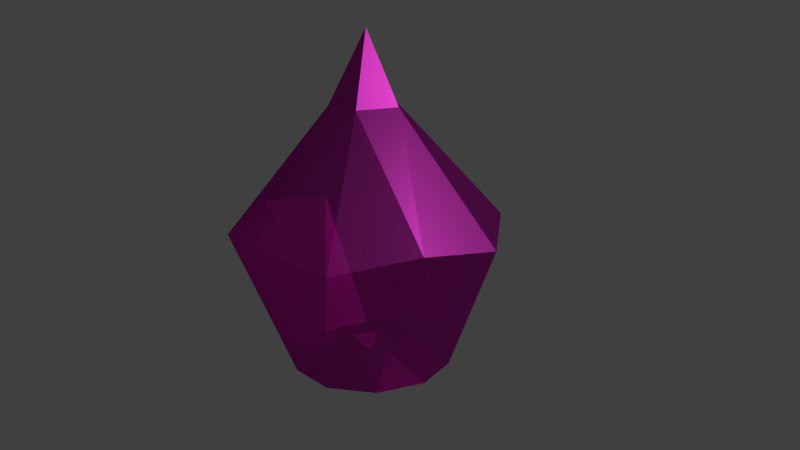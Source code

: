 # Source: Crystal.blend  (saved by Blender 2.72.0; exported with 4.5.12 LTS)
import bpy
from mathutils import Matrix  # noqa: F401  (used for matrix-valued properties, if any)

bpy.ops.wm.read_factory_settings(use_empty=True)
scene = bpy.context.scene
scene.name = 'Scene'

# ---- collections
col_collection_1 = bpy.data.collections.new('Collection 1'); scene.collection.children.link(col_collection_1)

# ---- materials (node trees are filled in below, after node groups)
mat_material_002 = bpy.data.materials.new('Material.002')
mat_material_002.alpha_threshold = 0.0
mat_material_002.roughness = 0.5
mat_material_001 = bpy.data.materials.new('Material.001')
mat_material_001.alpha_threshold = 0.0
mat_material_001.roughness = 0.5

# ---- material node trees
mat_material_002.use_nodes = True; mat_material_002.node_tree.nodes.clear()
_N = mat_material_002.node_tree.nodes; _L = mat_material_002.node_tree.links
n0 = _N.new('ShaderNodeOutputMaterial'); n0.name = 'Material Output'; n0.location = (300, 300)
n1 = _N.new('ShaderNodeEmission'); n1.name = 'Emission'; n1.location = (110, 300)
n1.inputs[0].default_value = (0.8, 0.8, 0.8, 1.0)
n1.inputs[1].default_value = 10.0
_L.new(n1.outputs[0], n0.inputs[0])
n0.is_active_output = True
mat_material_001.use_nodes = True; mat_material_001.node_tree.nodes.clear()
_N = mat_material_001.node_tree.nodes; _L = mat_material_001.node_tree.links
n0 = _N.new('ShaderNodeOutputMaterial'); n0.name = 'Material Output'; n0.location = (300, 300)
n1 = _N.new('ShaderNodeMixShader'); n1.name = 'Mix Shader'; n1.location = (110, 300)
n2 = _N.new('ShaderNodeBsdfAnisotropic'); n2.name = 'Glossy BSDF'; n2.location = (-90, 300)
n2.distribution = 'GGX'
n2.inputs[0].default_value = (0.7991, 0.05781, 0.6514, 1.0)
n2.inputs[1].default_value = 0.4472
n3 = _N.new('ShaderNodeBsdfTransparent'); n3.name = 'Transparent BSDF'; n3.location = (-80, 300)
n3.inputs[0].default_value = (0.8, 0.05849, 0.6535, 1.0)
_L.new(n1.outputs[0], n0.inputs[0])
_L.new(n2.outputs[0], n1.inputs[2])
_L.new(n3.outputs[0], n1.inputs[1])
n0.is_active_output = True

# ---- world
world_world = bpy.data.worlds.new('World'); scene.world = world_world
world_world.color = (0.05088, 0.05088, 0.05088)
world_world.use_sun_shadow = False
world_world.sun_shadow_jitter_overblur = 0.0
world_world.cycles.sampling_method = 'MANUAL'
world_world.cycles.sample_map_resolution = 256

# ---- cameras
cam_camera = bpy.data.cameras.new('Camera')
cam_camera.clip_end = 100.0
cam_camera.lens = 35.0
cam_camera.sensor_width = 32.0
cam_camera.sensor_height = 18.0
cam_camera.ortho_scale = 7.314
cam_camera.dof.focus_distance = 0.0

# ---- lights
light_lamp = bpy.data.lights.new('Lamp', 'POINT')
light_lamp.transmission_factor = 0.0
light_lamp.cutoff_distance = 30.0
light_lamp.energy = 100.0
light_lamp.shadow_buffer_clip_start = 1.001
light_lamp.shadow_soft_size = 0.1
light_lamp.shadow_maximum_resolution = 0.006
light_lamp.use_absolute_resolution = True
light_lamp.cycles.use_multiple_importance_sampling = False

# ---- meshes
me_plane = bpy.data.meshes.new('Plane')
me_plane.from_pydata([(-1.0, -1.0, 0.0), (1.0, -1.0, 0.0), (-1.0, 1.0, 0.0), (1.0, 1.0, 0.0)], [], [(0, 1, 3, 2)])
me_plane.materials.append(mat_material_002)
me_plane.use_remesh_preserve_volume = False
me_plane.use_remesh_preserve_attributes = False
me_plane.use_mirror_vertex_groups = False
me_plane.update()
me_icosphere = bpy.data.meshes.new('Icosphere')
me_icosphere.from_pydata([(6.862e-09, 6.694e-09, 0.02544), (0.2275, -0.1653, 0.1784), (-0.08689, -0.2674, 0.1784), (-0.2812, 8.173e-09, 0.1784), (-0.08689, 0.2674, 0.1784), (0.2275, 0.1653, 0.1784), (0.305, -0.9387, 0.9859), (-0.7985, -0.5801, 0.9859), (-0.7985, 0.5801, 0.9859), (0.305, 0.9387, 0.9859), (0.987, 1.525e-08, 0.9859), (-0.05107, -0.1572, 0.1368), (0.1337, -0.09714, 0.1368), (0.08264, -0.2543, 0.1537), (0.2674, 8.173e-09, 0.1537), (0.1337, 0.09714, 0.1368), (-0.1653, 8.173e-09, 0.1368), (-0.2163, -0.1572, 0.1537), (-0.05107, 0.1572, 0.1368), (-0.2163, 0.1572, 0.1537), (0.08264, 0.2543, 0.1537), (0.5453, -0.1772, 0.003716), (0.5453, 0.1772, 0.003716), (8.001e-09, -0.5734, 0.003716), (0.337, -0.4639, 0.003716), (-0.5453, -0.1772, 0.003716), (-0.337, -0.4639, 0.007293), (-0.337, 0.4639, 0.003716), (-0.5453, 0.1772, 0.003716), (0.337, 0.4639, 0.003716), (8.001e-09, 0.5734, 0.003716), (0.7594, -0.5517, 1.073), (-0.2901, -0.8927, 1.073), (-0.9387, 1.525e-08, 1.073), (-0.2901, 0.8927, 1.073), (0.7594, 0.5517, 1.073), (0.07958, -0.2449, 1.871), (0.2575, -1.52e-09, 1.871), (-0.2083, -0.1514, 1.871), (-0.2083, 0.1514, 1.871), (0.07958, 0.2449, 1.871), (0.009357, 0.0, 2.383), (0.07958, -0.2449, 1.871), (0.2575, -1.52e-09, 1.871), (-0.2083, -0.1514, 1.871), (-0.2083, 0.1514, 1.871), (0.07958, 0.2449, 1.871)], [], [(0, 12, 11), (1, 12, 14), (0, 11, 16), (0, 16, 18), (0, 18, 15), (1, 14, 21), (2, 13, 23), (3, 17, 25), (4, 19, 27), (5, 20, 29), (1, 21, 24), (2, 23, 26), (3, 25, 28), (4, 27, 30), (5, 29, 22), (6, 31, 36), (7, 32, 38), (8, 33, 39), (9, 34, 40), (10, 35, 37), (11, 13, 2), (11, 12, 13), (12, 1, 13), (14, 15, 5), (14, 12, 15), (12, 0, 15), (16, 17, 3), (16, 11, 17), (11, 2, 17), (18, 19, 4), (18, 16, 19), (16, 3, 19), (15, 20, 5), (15, 18, 20), (18, 4, 20), (21, 22, 10), (21, 14, 22), (14, 5, 22), (23, 24, 6), (23, 13, 24), (13, 1, 24), (25, 26, 7), (25, 17, 26), (17, 2, 26), (27, 28, 8), (27, 19, 28), (19, 3, 28), (29, 30, 9), (29, 20, 30), (20, 4, 30), (24, 31, 6), (24, 21, 31), (21, 10, 31), (26, 32, 7), (26, 23, 32), (23, 6, 32), (28, 33, 8), (28, 25, 33), (25, 7, 33), (30, 34, 9), (30, 27, 34), (27, 8, 34), (22, 35, 10), (22, 29, 35), (29, 9, 35), (36, 37, 43, 42), (36, 31, 37), (31, 10, 37), (38, 36, 42, 44), (38, 32, 36), (32, 6, 36), (39, 38, 44, 45), (39, 33, 38), (33, 7, 38), (40, 39, 45, 46), (40, 34, 39), (34, 8, 39), (37, 40, 46, 43), (37, 35, 40), (35, 9, 40), (42, 43, 41), (44, 42, 41), (45, 44, 41), (46, 45, 41), (43, 46, 41)])
me_icosphere.materials.append(mat_material_001)
me_icosphere.use_remesh_preserve_volume = False
me_icosphere.use_remesh_preserve_attributes = False
me_icosphere.use_mirror_vertex_groups = False
me_icosphere.update()

# ---- objects
ob_plane = bpy.data.objects.new('Plane', me_plane)
ob_icosphere = bpy.data.objects.new('Icosphere', me_icosphere)
ob_lamp = bpy.data.objects.new('Lamp', light_lamp)
ob_camera = bpy.data.objects.new('Camera', cam_camera)

# ---- transforms, parenting, visibility, modifiers, constraints
ob_plane.location = (4.58, 0.0, 4.187)
ob_plane.rotation_euler = (0.0, 0.7854, 0.0)
ob_plane.lineart.crease_threshold = 0.0
ob_icosphere.location = (0.0, 0.0, 0.0)
ob_icosphere.lineart.crease_threshold = 0.0
ob_lamp.location = (4.076, 1.005, 5.904)
ob_lamp.rotation_euler = (0.6503, 0.05522, 1.866)
ob_lamp.lock_rotations_4d = False
ob_lamp.empty_display_type = 'ARROWS'
ob_lamp.color = (0.0, 0.0, 0.0, 0.0)
ob_lamp.lineart.crease_threshold = 0.0
ob_camera.location = (3.249, -4.915, 2.841)
ob_camera.rotation_euler = (1.27, 0.01149, 0.5436)
ob_camera.lock_rotations_4d = False
ob_camera.empty_display_type = 'ARROWS'
ob_camera.color = (0.0, 0.0, 0.0, 0.0)
ob_camera.display_type = 'WIRE'
ob_camera.lineart.crease_threshold = 0.0

# ---- collection membership
col_collection_1.objects.link(ob_plane)
col_collection_1.objects.link(ob_icosphere)
col_collection_1.objects.link(ob_lamp)
col_collection_1.objects.link(ob_camera)

# ---- scene / render settings (as saved in the file)
scene.camera = ob_camera
scene.frame_start = 1; scene.frame_end = 250; scene.frame_set(1)
scene.render.engine = 'CYCLES'
scene.render.resolution_percentage = 50
scene.render.dither_intensity = 0.0
scene.cycles.use_denoising = False
scene.cycles.samples = 100
scene.cycles.sampling_pattern = 'TABULATED_SOBOL'
scene.cycles.light_sampling_threshold = 0.0
scene.cycles.use_adaptive_sampling = False
scene.cycles.use_light_tree = False
scene.cycles.blur_glossy = 0.0
scene.cycles.pixel_filter_type = 'GAUSSIAN'
scene.cycles.sample_clamp_indirect = 0.0
scene.view_settings.view_transform = 'Standard'
bpy.context.view_layer.update()

